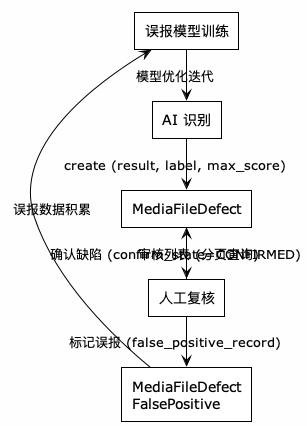

The diagram above was rendered by PlantUML. Its source (embedded in the PNG):
@startuml
!theme plain
skinparam backgroundColor #FEFEFE
left to right direction

rectangle "AI 识别" as AI
rectangle "MediaFileDefect" as MFD
rectangle "人工复核" as Review
rectangle "MediaFileDefect\nFalsePositive" as FP
rectangle "误报模型训练" as Train

AI -> MFD: create (result, label, max_score)
MFD -> Review: 审核列表 (分页查询)
Review -> MFD: 确认缺陷 (confirm_state=CONFIRMED)
Review -> FP: 标记误报 (false_positive_record)
FP -> Train: 误报数据积累
Train -> AI: 模型优化迭代

@enduml